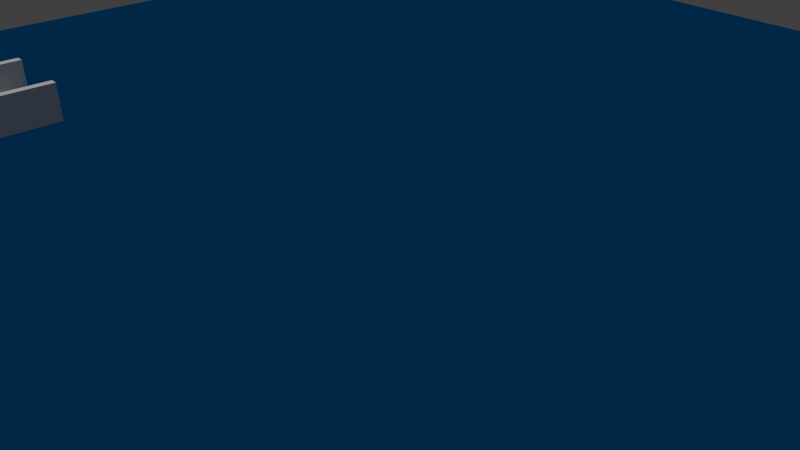 # Source: hole15.blend  (saved by Blender 2.79.0; exported with 4.5.12 LTS)
import bpy
from mathutils import Matrix  # noqa: F401  (used for matrix-valued properties, if any)

bpy.ops.wm.read_factory_settings(use_empty=True)
scene = bpy.context.scene
scene.name = 'Scene'

# ---- collections
col_collection_1 = bpy.data.collections.new('Collection 1'); scene.collection.children.link(col_collection_1)

# ---- materials (node trees are filled in below, after node groups)
mat_material_001 = bpy.data.materials.new('Material.001')
mat_material_001.alpha_threshold = 0.0
mat_material_001.use_transparent_shadow = False
mat_material_001.diffuse_color = (0.0, 0.05446, 0.1679, 1.0)
mat_material_001.roughness = 0.5

# ---- material node trees

# ---- world
world_world = bpy.data.worlds.new('World'); scene.world = world_world
world_world.color = (0.05088, 0.05088, 0.05088)
world_world.use_sun_shadow = False
world_world.sun_shadow_jitter_overblur = 0.0
world_world.cycles.sampling_method = 'NONE'
world_world.cycles.sample_map_resolution = 256

# ---- cameras
cam_camera = bpy.data.cameras.new('Camera')
cam_camera.clip_end = 100.0
cam_camera.lens = 35.0
cam_camera.sensor_width = 32.0
cam_camera.sensor_height = 18.0
cam_camera.display_size = 2.0
cam_camera.dof.focus_distance = 0.0
cam_camera.dof.aperture_fstop = 128.0
cam_camera.dof.aperture_blades = 6

# ---- lights
light_sun = bpy.data.lights.new('Sun', 'SUN')
light_sun.transmission_factor = 0.0
light_sun.angle = 0.1993
light_sun.energy = 1.0
light_sun.shadow_buffer_clip_start = 0.5
light_sun.shadow_soft_size = 0.1
light_sun.shadow_cascade_max_distance = 1000.0

# ---- meshes
me_cube = bpy.data.meshes.new('Cube')
me_cube.from_pydata([(-0.5, 0.55, -1.0), (-0.5, 0.55, 1.0), (-0.4902, 0.549, -1.0), (-0.4902, 0.549, 1.0), (-0.4809, 0.5462, -1.0), (-0.4809, 0.5462, 1.0), (-0.4722, 0.5416, -1.0), (-0.4722, 0.5416, 1.0), (-0.4646, 0.5354, -1.0), (-0.4646, 0.5354, 1.0), (-0.4584, 0.5278, -1.0), (-0.4584, 0.5278, 1.0), (-0.4538, 0.5191, -1.0), (-0.4538, 0.5191, 1.0), (-0.451, 0.5098, -1.0), (-0.451, 0.5098, 1.0), (-0.45, 0.5, -1.0), (-0.45, 0.5, 1.0), (-0.451, 0.4902, -1.0), (-0.451, 0.4902, 1.0), (-0.4538, 0.4809, -1.0), (-0.4538, 0.4809, 1.0), (-0.4584, 0.4722, -1.0), (-0.4584, 0.4722, 1.0), (-0.4646, 0.4646, -1.0), (-0.4646, 0.4646, 1.0), (-0.4722, 0.4584, -1.0), (-0.4722, 0.4584, 1.0), (-0.4809, 0.4538, -1.0), (-0.4809, 0.4538, 1.0), (-0.4902, 0.451, -1.0), (-0.4902, 0.451, 1.0), (-0.5, 0.45, -1.0), (-0.5, 0.45, 1.0), (-0.5098, 0.451, -1.0), (-0.5098, 0.451, 1.0), (-0.5191, 0.4538, -1.0), (-0.5191, 0.4538, 1.0), (-0.5278, 0.4584, -1.0), (-0.5278, 0.4584, 1.0), (-0.5354, 0.4646, -1.0), (-0.5354, 0.4646, 1.0), (-0.5416, 0.4722, -1.0), (-0.5416, 0.4722, 1.0), (-0.5462, 0.4809, -1.0), (-0.5462, 0.4809, 1.0), (-0.549, 0.4902, -1.0), (-0.549, 0.4902, 1.0), (-0.55, 0.5, -1.0), (-0.55, 0.5, 1.0), (-0.549, 0.5098, -1.0), (-0.549, 0.5098, 1.0), (-0.5462, 0.5191, -1.0), (-0.5462, 0.5191, 1.0), (-0.5416, 0.5278, -1.0), (-0.5416, 0.5278, 1.0), (-0.5354, 0.5354, -1.0), (-0.5354, 0.5354, 1.0), (-0.5278, 0.5416, -1.0), (-0.5278, 0.5416, 1.0), (-0.5191, 0.5462, -1.0), (-0.5191, 0.5462, 1.0), (-0.5098, 0.549, -1.0), (-0.5098, 0.549, 1.0), (-1.0, -1.0, -1.0), (-1.0, -1.0, 1.0), (-1.0, 1.0, -1.0), (-1.0, 1.0, 1.0), (1.0, -1.0, -1.0), (1.0, -1.0, 1.0), (1.0, 1.0, -1.0), (1.0, 1.0, 1.0)], [], [(0, 2, 3, 1), (2, 4, 5, 3), (4, 6, 7, 5), (6, 8, 9, 7), (8, 10, 11, 9), (10, 12, 13, 11), (12, 14, 15, 13), (14, 16, 17, 15), (16, 18, 19, 17), (18, 20, 21, 19), (20, 22, 23, 21), (22, 24, 25, 23), (24, 26, 27, 25), (26, 28, 29, 27), (28, 30, 31, 29), (30, 32, 33, 31), (32, 34, 35, 33), (34, 36, 37, 35), (36, 38, 39, 37), (38, 40, 41, 39), (40, 42, 43, 41), (42, 44, 45, 43), (44, 46, 47, 45), (46, 48, 49, 47), (48, 50, 51, 49), (50, 52, 53, 51), (52, 54, 55, 53), (54, 56, 57, 55), (56, 58, 59, 57), (58, 60, 61, 59), (3, 5, 61, 63, 1), (60, 62, 63, 61), (62, 0, 1, 63), (0, 62, 60, 58, 56, 54, 52, 50, 48, 46, 44, 42, 40, 38, 36, 34, 32, 30, 28, 26, 24, 22, 20, 18, 16, 14, 12, 10, 8, 6, 4, 2), (64, 65, 67, 66), (66, 67, 71, 70), (70, 71, 69, 68), (68, 69, 65, 64), (66, 70, 16, 14, 12, 10, 8, 6, 4, 2, 0, 62, 60, 58, 56, 54, 52, 50, 48), (71, 17, 19, 21, 23, 25, 27, 29, 31, 33, 35, 37, 39, 41, 43, 45, 47, 49, 67, 65, 69), (46, 44, 42, 40, 38, 36, 34, 32, 30, 28, 26, 24, 22, 20, 18, 16, 70, 68, 64, 66, 48), (67, 49, 51, 53, 55, 57, 59, 61, 63, 1, 3, 5, 7, 9, 11, 13, 15, 17, 71), (5, 53, 55, 57, 59, 61), (5, 7, 9, 11, 13, 15, 17, 19, 21, 29, 31, 33, 35, 37, 39, 41, 43, 45, 47, 49, 51, 53), (21, 23, 25, 27, 29)])
_ca = me_cube.color_attributes.new('Col', 'BYTE_COLOR', 'CORNER')
_ca.data.foreach_set('color', [0.0, 0.0, 0.0, 0.0, 0.0, 0.0, 0.0, 0.0, 0.0, 0.0, 0.0, 0.0, 0.0, 0.0, 0.0, 0.0, 0.0, 0.0, 0.0, 0.0, 0.0, 0.0, 0.0, 0.0, 0.0, 0.0, 0.0, 0.0, 0.0, 0.0, 0.0, 0.0, 0.0, 0.0, 0.0, 0.0, 0.0, 0.0, 0.0, 0.0, 0.0, 0.0, 0.0, 0.0, 0.0, 0.0, 0.0, 0.0, 0.0, 0.0, 0.0, 0.0, 0.0, 0.0, 0.0, 0.0, 0.0, 0.0, 0.0, 0.0, 0.0, 0.0, 0.0, 0.0, 0.0, 0.0, 0.0, 0.0, 0.0, 0.0, 0.0, 0.0, 0.0, 0.0, 0.0, 0.0, 0.0, 0.0, 0.0, 0.0, 0.0, 0.0, 0.0, 0.0, 0.0, 0.0, 0.0, 0.0, 0.0, 0.0, 0.0, 0.0, 0.0, 0.0, 0.0, 0.0, 0.0, 0.0, 0.0, 0.0, 0.0, 0.0, 0.0, 0.0, 0.0, 0.0, 0.0, 0.0, 0.0, 0.0, 0.0, 0.0, 0.0, 0.0, 0.0, 0.0, 0.0, 0.0, 0.0, 0.0, 0.0, 0.0, 0.0, 0.0, 0.0, 0.0, 0.0, 0.0, 0.0, 0.0, 0.0, 0.0, 0.0, 0.0, 0.0, 0.0, 0.0, 0.0, 0.0, 0.0, 0.0, 0.0, 0.0, 0.0, 0.0, 0.0, 0.0, 0.0, 0.0, 0.0, 0.0, 0.0, 0.0, 0.0, 0.0, 0.0, 0.0, 0.0, 0.0, 0.0, 0.0, 0.0, 0.0, 0.0, 0.0, 0.0, 0.0, 0.0, 0.0, 0.0, 0.0, 0.0, 0.0, 0.0, 0.0, 0.0, 0.0, 0.0, 0.0, 0.0, 0.0, 0.0, 0.0, 0.0, 0.0, 0.0, 0.0, 0.0, 0.0, 0.0, 0.0, 0.0, 0.0, 0.0, 0.0, 0.0, 0.0, 0.0, 0.0, 0.0, 0.0, 0.0, 0.0, 0.0, 0.0, 0.0, 0.0, 0.0, 0.0, 0.0, 0.0, 0.0, 0.0, 0.0, 0.0, 0.0, 0.0, 0.0, 0.0, 0.0, 0.0, 0.0, 0.0, 0.0, 0.0, 0.0, 0.0, 0.0, 0.0, 0.0, 0.0, 0.0, 0.0, 0.0, 0.0, 0.0, 0.0, 0.0, 0.0, 0.0, 0.0, 0.0, 0.0, 0.0, 0.0, 0.0, 0.0, 0.0, 0.0, 0.0, 0.0, 0.0, 0.0, 0.0, 0.0, 0.0, 0.0, 0.0, 0.0, 0.0, 0.0, 0.0, 0.0, 0.0, 0.0, 0.0, 0.0, 0.0, 0.0, 0.0, 0.0, 0.0, 0.0, 0.0, 0.0, 0.0, 0.0, 0.0, 0.0, 0.0, 0.0, 0.0, 0.0, 0.0, 0.0, 0.0, 0.0, 0.0, 0.0, 0.0, 0.0, 0.0, 0.0, 0.0, 0.0, 0.0, 0.0, 0.0, 0.0, 0.0, 0.0, 0.0, 0.0, 0.0, 0.0, 0.0, 0.0, 0.0, 0.0, 0.0, 0.0, 0.0, 0.0, 0.0, 0.0, 0.0, 0.0, 0.0, 0.0, 0.0, 0.0, 0.0, 0.0, 0.0, 0.0, 0.0, 0.0, 0.0, 0.0, 0.0, 0.0, 0.0, 0.0, 0.0, 0.0, 0.0, 0.0, 0.0, 0.0, 0.0, 0.0, 0.0, 0.0, 0.0, 0.0, 0.0, 0.0, 0.0, 0.0, 0.0, 0.0, 0.0, 0.0, 0.0, 0.0, 0.0, 0.0, 0.0, 0.0, 0.0, 0.0, 0.0, 0.0, 0.0, 0.0, 0.0, 0.0, 0.0, 0.0, 0.0, 0.0, 0.0, 0.0, 0.0, 0.0, 0.0, 0.0, 0.0, 0.0, 0.0, 0.0, 0.0, 0.0, 0.0, 0.0, 0.0, 0.0, 0.0, 0.0, 0.0, 0.0, 0.0, 0.0, 0.0, 0.0, 0.0, 0.0, 0.0, 0.0, 0.0, 0.0, 0.0, 0.0, 0.0, 0.0, 0.0, 0.0, 0.0, 0.0, 0.0, 0.0, 0.0, 0.0, 0.0, 0.0, 0.0, 0.0, 0.0, 0.0, 0.0, 0.0, 0.0, 0.0, 0.0, 0.0, 0.0, 0.0, 0.0, 0.0, 0.0, 0.0, 0.0, 0.0, 0.0, 0.0, 0.0, 0.0, 0.0, 0.0, 0.0, 0.0, 0.0, 0.0, 0.0, 0.0, 0.0, 0.0, 0.0, 0.0, 0.0, 0.0, 0.0, 0.0, 0.0, 0.0, 0.0, 0.0, 0.0, 0.0, 0.0, 0.0, 0.0, 0.0, 0.0, 0.0, 0.0, 0.0, 0.0, 0.0, 0.0, 0.0, 0.0, 0.0, 0.0, 0.0, 0.0, 0.0, 0.0, 0.0, 0.0, 0.0, 0.0, 0.0, 0.0, 0.0, 0.0, 0.0, 0.0, 0.0, 0.0, 0.0, 0.0, 0.0, 0.0, 0.0, 0.0, 0.0, 0.0, 0.0, 0.0, 0.0, 0.0, 0.0, 0.0, 0.0, 0.0, 0.0, 0.0, 0.0, 0.0, 0.0, 0.0, 0.0, 0.0, 0.0, 0.0, 0.0, 0.0, 0.0, 0.0, 0.0, 0.0, 0.0, 0.0, 0.0, 0.0, 0.0, 0.0, 0.0, 0.0, 0.0, 0.0, 0.0, 0.0, 0.0, 0.0, 0.0, 0.0, 0.0, 0.0, 0.0, 0.0, 0.0, 0.0, 0.0, 0.0, 0.0, 0.0, 0.0, 0.0, 0.0, 0.0, 0.0, 0.0, 0.0, 0.0, 0.0, 0.0, 0.0, 0.0, 0.0, 0.0, 0.0, 0.0, 0.0, 0.0, 0.0, 0.0, 0.0, 0.0, 0.0, 0.0, 0.0, 0.0, 0.0, 0.0, 0.0, 0.0, 0.0, 0.0, 0.0, 0.0, 0.0, 0.0, 0.0, 0.0, 0.0, 0.0, 0.0, 0.0, 0.0, 0.0, 0.0, 0.0, 0.0, 0.0, 0.0, 0.0, 0.0, 0.0, 0.0, 0.0, 0.0, 0.0, 0.0, 0.0, 0.0, 0.0, 0.0, 0.0, 0.0, 0.0, 0.0, 0.0, 0.0, 0.0, 0.0, 0.0, 0.0, 0.0, 0.0, 0.0, 0.0, 0.0, 0.0, 0.0, 0.0, 0.0, 0.0, 0.0, 0.0, 0.0, 0.0, 0.0, 0.0, 0.0, 0.0, 0.0, 0.0, 0.0, 0.0, 0.0, 0.0, 0.0, 0.0, 0.0, 0.0, 0.0, 0.0, 0.0, 0.0, 0.0, 0.0, 0.0, 0.0, 0.0, 0.0, 0.0, 0.0, 0.0, 1.0, 1.0, 1.0, 1.0, 1.0, 1.0, 1.0, 1.0, 1.0, 1.0, 1.0, 1.0, 1.0, 1.0, 1.0, 1.0, 1.0, 1.0, 1.0, 1.0, 1.0, 1.0, 1.0, 1.0, 1.0, 1.0, 1.0, 1.0, 1.0, 1.0, 1.0, 1.0, 1.0, 1.0, 1.0, 1.0, 1.0, 1.0, 1.0, 1.0, 1.0, 1.0, 1.0, 1.0, 1.0, 1.0, 1.0, 1.0, 1.0, 1.0, 1.0, 1.0, 1.0, 1.0, 1.0, 1.0, 1.0, 1.0, 1.0, 1.0, 1.0, 1.0, 1.0, 1.0, 1.0, 1.0, 1.0, 1.0, 1.0, 1.0, 1.0, 1.0, 1.0, 1.0, 1.0, 1.0, 1.0, 1.0, 1.0, 1.0, 1.0, 1.0, 1.0, 1.0, 1.0, 1.0, 1.0, 1.0, 1.0, 1.0, 1.0, 1.0, 1.0, 1.0, 1.0, 1.0, 1.0, 1.0, 1.0, 1.0, 1.0, 1.0, 1.0, 1.0, 1.0, 1.0, 1.0, 1.0, 1.0, 1.0, 1.0, 1.0, 1.0, 1.0, 1.0, 1.0, 1.0, 1.0, 1.0, 1.0, 1.0, 1.0, 1.0, 1.0, 1.0, 1.0, 1.0, 1.0, 1.0, 1.0, 1.0, 1.0, 1.0, 1.0, 1.0, 1.0, 1.0, 1.0, 1.0, 1.0, 1.0, 1.0, 1.0, 1.0, 1.0, 1.0, 1.0, 1.0, 1.0, 1.0, 1.0, 1.0, 1.0, 1.0, 1.0, 1.0, 1.0, 1.0, 1.0, 1.0, 1.0, 1.0, 1.0, 1.0, 1.0, 1.0, 1.0, 1.0, 1.0, 1.0, 1.0, 1.0, 1.0, 1.0, 1.0, 1.0, 1.0, 1.0, 1.0, 1.0, 1.0, 1.0, 1.0, 1.0, 1.0, 1.0, 1.0, 1.0, 1.0, 1.0, 1.0, 1.0, 1.0, 1.0, 1.0, 1.0, 1.0, 1.0, 1.0, 1.0, 1.0, 1.0, 1.0, 1.0, 1.0, 1.0, 1.0, 1.0, 1.0, 1.0, 1.0, 1.0, 1.0, 1.0, 1.0, 1.0, 1.0, 1.0, 1.0, 1.0, 1.0, 1.0, 1.0, 1.0, 1.0, 1.0, 1.0, 1.0, 1.0, 1.0, 1.0, 1.0, 1.0, 1.0, 1.0, 1.0, 1.0, 1.0, 1.0, 1.0, 1.0, 1.0, 1.0, 1.0, 1.0, 1.0, 1.0, 1.0, 1.0, 1.0, 1.0, 1.0, 1.0, 1.0, 1.0, 1.0, 1.0, 1.0, 1.0, 1.0, 1.0, 1.0, 1.0, 1.0, 1.0, 1.0, 1.0, 1.0, 1.0, 1.0, 1.0, 1.0, 1.0, 1.0, 1.0, 1.0, 1.0, 1.0, 1.0, 1.0, 1.0, 1.0, 1.0, 1.0, 1.0, 1.0, 1.0, 1.0, 1.0, 1.0, 1.0, 1.0, 1.0, 1.0, 1.0, 1.0, 1.0, 1.0, 1.0, 1.0, 1.0, 1.0, 1.0, 1.0, 1.0, 1.0, 1.0, 1.0, 1.0, 1.0, 1.0, 1.0, 1.0, 1.0, 1.0, 1.0, 1.0, 1.0, 1.0, 1.0, 1.0, 1.0, 1.0, 1.0, 1.0, 1.0, 1.0, 1.0, 1.0, 1.0, 1.0, 1.0, 1.0, 1.0, 1.0, 1.0, 1.0, 1.0, 1.0, 1.0, 1.0, 1.0, 1.0, 1.0, 1.0, 1.0, 1.0, 1.0, 1.0, 1.0, 1.0, 1.0, 1.0, 1.0, 1.0, 1.0, 1.0, 1.0, 1.0, 1.0, 1.0, 1.0, 1.0, 1.0, 1.0, 1.0, 1.0, 1.0, 1.0, 1.0, 1.0, 1.0, 1.0, 1.0, 1.0, 1.0, 1.0, 1.0, 1.0, 1.0, 1.0, 1.0, 1.0, 1.0, 0.0, 0.0, 0.0, 0.0, 0.0, 0.0, 0.0, 0.0, 0.0, 0.0, 0.0, 0.0, 0.0, 0.0, 0.0, 0.0, 0.0, 0.0, 0.0, 0.0, 0.0, 0.0, 0.0, 0.0, 0.0, 0.0, 0.0, 0.0, 0.0, 0.0, 0.0, 0.0, 0.0, 0.0, 0.0, 0.0, 0.0, 0.0, 0.0, 0.0, 0.0, 0.0, 0.0, 0.0, 0.0, 0.0, 0.0, 0.0, 0.0, 0.0, 0.0, 0.0, 0.0, 0.0, 0.0, 0.0, 0.0, 0.0, 0.0, 0.0, 0.0, 0.0, 0.0, 0.0, 0.0, 0.0, 0.0, 0.0, 0.0, 0.0, 0.0, 0.0, 0.0, 0.0, 0.0, 0.0, 0.0, 0.0, 0.0, 0.0, 0.0, 0.0, 0.0, 0.0, 0.0, 0.0, 0.0, 0.0, 0.0, 0.0, 0.0, 0.0, 0.0, 0.0, 0.0, 0.0, 0.0, 0.0, 0.0, 0.0, 0.0, 0.0, 0.0, 0.0, 0.0, 0.0, 0.0, 0.0, 0.0, 0.0, 0.0, 0.0, 0.0, 0.0, 0.0, 0.0, 0.0, 0.0, 0.0, 0.0, 0.0, 0.0, 0.0, 0.0, 0.0, 0.0, 0.0, 0.0, 0.0, 0.0, 0.0, 0.0])
me_cube.materials.append(mat_material_001)
me_cube.use_remesh_preserve_volume = False
me_cube.use_remesh_preserve_attributes = False
me_cube.use_mirror_vertex_groups = False
me_cube.update()
me_cylinder = bpy.data.meshes.new('Cylinder')
me_cylinder.from_pydata([(0.0, 1.0, 0.8), (0.1951, 0.9808, 0.8), (0.3827, 0.9239, 0.8), (0.5556, 0.8315, 0.8), (0.7071, 0.7071, 0.8), (0.8315, 0.5556, 0.8), (0.9239, 0.3827, 0.8), (0.9808, 0.1951, 0.8), (1.0, 7.55e-08, 0.8), (0.9808, -0.1951, 0.8), (0.9239, -0.3827, 0.806), (0.8315, -0.5556, 0.806), (0.7071, -0.7071, 0.806), (0.5556, -0.8315, 0.806), (0.3827, -0.9239, 0.806), (0.1951, -0.9808, 0.806), (-3.258e-07, -1.0, 0.806), (-0.1951, -0.9808, 0.806), (-0.3827, -0.9239, 0.7961), (-0.5556, -0.8315, 0.7961), (-0.7071, -0.7071, 0.7961), (-0.8315, -0.5556, 0.7961), (-0.9239, -0.3827, 0.7961), (-0.9808, -0.1951, 0.7961), (-1.0, 9.656e-07, 0.7961), (-0.9808, 0.1951, 0.7961), (-0.9239, 0.3827, 0.7961), (-0.8315, 0.5556, 0.7961), (-0.7071, 0.7071, 0.7961), (-0.5556, 0.8315, 0.7961), (-0.3827, 0.9239, 0.7961), (-0.1951, 0.9808, 0.8), (-5.175e-08, 1.436, 0.79), (0.2801, 1.408, 0.79), (0.5495, 1.327, 0.79), (0.7977, 1.194, 0.79), (1.015, 1.015, 0.79), (1.194, 0.7977, 0.79), (1.327, 0.5495, 0.7905), (1.408, 0.2801, 0.79), (1.436, -1.58e-08, 0.79), (1.408, -0.2801, 0.79), (1.327, -0.5495, 0.79), (1.194, -0.7977, 0.79), (1.015, -1.015, 0.79), (0.7977, -1.194, 0.79), (0.5495, -1.327, 0.79), (0.2801, -1.408, 0.79), (-5.196e-07, -1.436, 0.79), (-0.2801, -1.408, 0.79), (-0.5495, -1.327, 0.79), (-0.7977, -1.194, 0.79), (-1.015, -1.015, 0.79), (-1.194, -0.7977, 0.79), (-1.327, -0.5495, 0.79), (-1.408, -0.2801, 0.79), (-1.436, 1.262e-06, 0.79), (-1.408, 0.2801, 0.79), (-1.327, 0.5495, 0.79), (-1.194, 0.7977, 0.79), (-1.015, 1.015, 0.79), (-0.7977, 1.194, 0.79), (-0.5495, 1.327, 0.79), (-0.2801, 1.408, 0.79), (2.494e-09, 0.979, 0.8), (0.191, 0.9602, 0.8), (0.3746, 0.9045, 0.8), (0.5439, 0.814, 0.8), (0.6923, 0.6923, 0.8), (0.814, 0.5439, 0.8), (0.9045, 0.3746, 0.8), (0.9602, 0.191, 0.8), (0.979, 7.99e-08, 0.8), (0.9602, -0.191, 0.806), (0.9045, -0.3746, 0.806), (0.814, -0.5439, 0.806), (0.6923, -0.6923, 0.806), (0.5439, -0.814, 0.806), (0.3746, -0.9045, 0.806), (0.191, -0.9602, 0.806), (-3.165e-07, -0.979, 0.806), (-0.191, -0.9602, 0.806), (-0.3746, -0.9045, 0.7961), (-0.5439, -0.814, 0.7961), (-0.6923, -0.6923, 0.7961), (-0.814, -0.5439, 0.7961), (-0.9045, -0.3746, 0.7961), (-0.9602, -0.191, 0.7961), (-0.979, 9.513e-07, 0.7961), (-0.9602, 0.191, 0.7961), (-0.9045, 0.3746, 0.7961), (-0.814, 0.5439, 0.7961), (-0.6923, 0.6923, 0.7961), (-0.5439, 0.814, 0.7961), (-0.3746, 0.9045, 0.7961), (-0.191, 0.9602, 0.8), (2.661e-08, 0.6461, 0.6088), (0.1261, 0.6337, 0.6088), (0.2473, 0.5969, 0.6088), (0.359, 0.5372, 0.6088), (0.4569, 0.4569, 0.6088), (0.5372, 0.359, 0.6088), (0.5969, 0.2473, 0.6088), (0.6337, 0.1261, 0.6088), (0.6461, 1.583e-07, 0.6088), (0.6337, -0.1261, 0.6088), (0.5969, -0.2473, 0.6088), (0.5372, -0.359, 0.6088), (0.4569, -0.4569, 0.6088), (0.359, -0.5372, 0.6088), (0.2473, -0.5969, 0.6088), (0.1261, -0.6337, 0.6088), (-1.839e-07, -0.6461, 0.6088), (-0.1261, -0.6337, 0.6088), (-0.2473, -0.5969, 0.6088), (-0.359, -0.5372, 0.6088), (-0.4569, -0.4569, 0.6088), (-0.5372, -0.359, 0.6088), (-0.5969, -0.2473, 0.6088), (-0.6337, -0.1261, 0.6088), (-0.6461, 7.334e-07, 0.6088), (-0.6337, 0.1261, 0.6088), (-0.5969, 0.2473, 0.6088), (-0.5372, 0.359, 0.6088), (-0.4569, 0.4569, 0.6088), (-0.359, 0.5372, 0.6088), (-0.2473, 0.5969, 0.6088), (-0.1261, 0.6337, 0.6088), (3.053e-08, 0.612, -0.4698), (0.1194, 0.6003, -0.4698), (0.2342, 0.5654, -0.4698), (0.34, 0.5089, -0.4698), (0.4328, 0.4328, -0.4698), (0.5089, 0.34, -0.4698), (0.5654, 0.2342, -0.4698), (0.6003, 0.1194, -0.4698), (0.612, 1.666e-07, -0.4698), (0.6003, -0.1194, -0.4698), (0.5654, -0.2342, -0.4698), (0.5089, -0.34, -0.4698), (0.4328, -0.4328, -0.4698), (0.34, -0.5089, -0.4698), (0.2342, -0.5654, -0.4698), (0.1194, -0.6003, -0.4698), (-1.689e-07, -0.612, -0.4698), (-0.1194, -0.6003, -0.4698), (-0.2342, -0.5654, -0.4698), (-0.34, -0.5089, -0.4698), (-0.4328, -0.4328, -0.4698), (-0.5089, -0.34, -0.4698), (-0.5654, -0.2342, -0.4698), (-0.6003, -0.1194, -0.4698), (-0.612, 7.114e-07, -0.4698), (-0.6003, 0.1194, -0.4698), (-0.5654, 0.2342, -0.4698), (-0.5089, 0.34, -0.4698), (-0.4328, 0.4328, -0.4698), (-0.34, 0.5089, -0.4698), (-0.2342, 0.5654, -0.4698), (-0.1194, 0.6003, -0.4698)], [], [(24, 88, 89, 25), (25, 57, 56, 24), (12, 44, 43, 11), (26, 58, 57, 25), (13, 45, 44, 12), (27, 59, 58, 26), (14, 46, 45, 13), (1, 33, 32, 0), (28, 60, 59, 27), (15, 47, 46, 14), (2, 34, 33, 1), (29, 61, 60, 28), (16, 48, 47, 15), (3, 35, 34, 2), (30, 62, 61, 29), (17, 49, 48, 16), (4, 36, 35, 3), (31, 63, 62, 30), (18, 50, 49, 17), (5, 37, 36, 4), (0, 32, 63, 31), (19, 51, 50, 18), (6, 38, 37, 5), (20, 52, 51, 19), (7, 39, 38, 6), (21, 53, 52, 20), (8, 40, 39, 7), (22, 54, 53, 21), (9, 41, 40, 8), (23, 55, 54, 22), (10, 42, 41, 9), (24, 56, 55, 23), (11, 43, 42, 10), (72, 104, 105, 73), (11, 75, 76, 12), (25, 89, 90, 26), (12, 76, 77, 13), (26, 90, 91, 27), (13, 77, 78, 14), (0, 64, 65, 1), (27, 91, 92, 28), (14, 78, 79, 15), (1, 65, 66, 2), (28, 92, 93, 29), (15, 79, 80, 16), (2, 66, 67, 3), (29, 93, 94, 30), (16, 80, 81, 17), (3, 67, 68, 4), (30, 94, 95, 31), (17, 81, 82, 18), (4, 68, 69, 5), (31, 95, 64, 0), (18, 82, 83, 19), (5, 69, 70, 6), (19, 83, 84, 20), (6, 70, 71, 7), (20, 84, 85, 21), (7, 71, 72, 8), (21, 85, 86, 22), (8, 72, 73, 9), (22, 86, 87, 23), (9, 73, 74, 10), (23, 87, 88, 24), (10, 74, 75, 11), (107, 106, 138, 139), (86, 118, 119, 87), (73, 105, 106, 74), (87, 119, 120, 88), (74, 106, 107, 75), (88, 120, 121, 89), (75, 107, 108, 76), (89, 121, 122, 90), (76, 108, 109, 77), (90, 122, 123, 91), (77, 109, 110, 78), (64, 96, 97, 65), (91, 123, 124, 92), (78, 110, 111, 79), (65, 97, 98, 66), (92, 124, 125, 93), (79, 111, 112, 80), (66, 98, 99, 67), (93, 125, 126, 94), (80, 112, 113, 81), (67, 99, 100, 68), (94, 126, 127, 95), (81, 113, 114, 82), (68, 100, 101, 69), (95, 127, 96, 64), (82, 114, 115, 83), (69, 101, 102, 70), (83, 115, 116, 84), (70, 102, 103, 71), (84, 116, 117, 85), (71, 103, 104, 72), (85, 117, 118, 86), (129, 128, 159, 158, 157, 156, 155, 154, 153, 152, 151, 150, 149, 148, 147, 146, 145, 144, 143, 142, 141, 140, 139, 138, 137, 136, 135, 134, 133, 132, 131, 130), (121, 120, 152, 153), (108, 107, 139, 140), (122, 121, 153, 154), (109, 108, 140, 141), (123, 122, 154, 155), (110, 109, 141, 142), (97, 96, 128, 129), (124, 123, 155, 156), (111, 110, 142, 143), (98, 97, 129, 130), (125, 124, 156, 157), (112, 111, 143, 144), (99, 98, 130, 131), (126, 125, 157, 158), (113, 112, 144, 145), (100, 99, 131, 132), (127, 126, 158, 159), (114, 113, 145, 146), (101, 100, 132, 133), (96, 127, 159, 128), (115, 114, 146, 147), (102, 101, 133, 134), (116, 115, 147, 148), (103, 102, 134, 135), (117, 116, 148, 149), (104, 103, 135, 136), (118, 117, 149, 150), (105, 104, 136, 137), (119, 118, 150, 151), (106, 105, 137, 138), (120, 119, 151, 152)])
me_cylinder.polygons.foreach_set('use_smooth', [True] * 129)
_uv = me_cylinder.uv_layers.new(name='UVMap')
_uv.uv.foreach_set('vector', [0.1224, 0.4218, 0.1276, 0.4203, 0.1466, 0.4638, 0.1418, 0.4662, 0.1418, 0.4662, 0.04217, 0.5166, 0.01424, 0.4528, 0.1224, 0.4218, 0.4927, 0.1342, 0.546, 0.0399, 0.6067, 0.07826, 0.535, 0.1609, 0.1701, 0.5062, 0.08271, 0.574, 0.04217, 0.5166, 0.1418, 0.4662, 0.4458, 0.1158, 0.4786, 0.01347, 0.546, 0.0399, 0.4927, 0.1342, 0.206, 0.5402, 0.1343, 0.6229, 0.08271, 0.574, 0.1701, 0.5062, 0.3959, 0.1064, 0.407, 0.0, 0.4786, 0.01347, 0.4458, 0.1158, 0.4927, 0.5669, 0.546, 0.6612, 0.4786, 0.6877, 0.4458, 0.5853, 0.2483, 0.5669, 0.195, 0.6612, 0.1343, 0.6229, 0.206, 0.5402, 0.3451, 0.1064, 0.334, 5.849e-08, 0.407, 0.0, 0.3959, 0.1064, 0.535, 0.5402, 0.6067, 0.6229, 0.546, 0.6612, 0.4927, 0.5669, 0.2952, 0.5853, 0.2624, 0.6877, 0.195, 0.6612, 0.2483, 0.5669, 0.2952, 0.1158, 0.2624, 0.01347, 0.334, 5.849e-08, 0.3451, 0.1064, 0.5709, 0.5062, 0.6583, 0.574, 0.6067, 0.6229, 0.535, 0.5402, 0.3451, 0.5947, 0.334, 0.7011, 0.2624, 0.6877, 0.2952, 0.5853, 0.2483, 0.1342, 0.195, 0.0399, 0.2624, 0.01347, 0.2952, 0.1158, 0.5992, 0.4662, 0.6988, 0.5166, 0.6583, 0.574, 0.5709, 0.5062, 0.3959, 0.5947, 0.407, 0.7011, 0.334, 0.7011, 0.3451, 0.5947, 0.206, 0.1609, 0.1343, 0.07826, 0.195, 0.0399, 0.2483, 0.1342, 0.6186, 0.4218, 0.7268, 0.4528, 0.6988, 0.5166, 0.5992, 0.4662, 0.4458, 0.5853, 0.4786, 0.6877, 0.407, 0.7011, 0.3959, 0.5947, 0.1701, 0.1949, 0.08271, 0.1271, 0.1343, 0.07826, 0.206, 0.1609, 0.6285, 0.3746, 0.741, 0.3851, 0.7268, 0.4528, 0.6186, 0.4218, 0.1418, 0.2349, 0.04217, 0.1845, 0.08271, 0.1271, 0.1701, 0.1949, 0.6285, 0.3265, 0.741, 0.316, 0.741, 0.3851, 0.6285, 0.3746, 0.1224, 0.2794, 0.01424, 0.2483, 0.04217, 0.1845, 0.1418, 0.2349, 0.6186, 0.2794, 0.7268, 0.2483, 0.741, 0.316, 0.6285, 0.3265, 0.1125, 0.3265, 0.0, 0.316, 0.01424, 0.2483, 0.1224, 0.2794, 0.5992, 0.2349, 0.6988, 0.1845, 0.7268, 0.2483, 0.6186, 0.2794, 0.1125, 0.3746, 9.273e-08, 0.3851, 0.0, 0.316, 0.1125, 0.3265, 0.5709, 0.1949, 0.6583, 0.1271, 0.6988, 0.1845, 0.5992, 0.2349, 0.1224, 0.4218, 0.01424, 0.4528, 9.273e-08, 0.3851, 0.1125, 0.3746, 0.535, 0.1609, 0.6067, 0.07826, 0.6583, 0.1271, 0.5709, 0.1949, 0.6134, 0.2808, 0.5308, 0.3046, 0.5182, 0.2758, 0.5944, 0.2373, 0.535, 0.1609, 0.5315, 0.1649, 0.4902, 0.1387, 0.4927, 0.1342, 0.1418, 0.4662, 0.1466, 0.4638, 0.1743, 0.5029, 0.1701, 0.5062, 0.4927, 0.1342, 0.4902, 0.1387, 0.4442, 0.1207, 0.4458, 0.1158, 0.1701, 0.5062, 0.1743, 0.5029, 0.2095, 0.5362, 0.206, 0.5402, 0.4458, 0.1158, 0.4442, 0.1207, 0.3954, 0.1115, 0.3959, 0.1064, 0.4458, 0.5853, 0.4442, 0.5804, 0.4902, 0.5624, 0.4927, 0.5669, 0.206, 0.5402, 0.2095, 0.5362, 0.2508, 0.5624, 0.2483, 0.5669, 0.3959, 0.1064, 0.3954, 0.1115, 0.3456, 0.1115, 0.3451, 0.1064, 0.4927, 0.5669, 0.4902, 0.5624, 0.5315, 0.5362, 0.535, 0.5402, 0.2483, 0.5669, 0.2508, 0.5624, 0.2968, 0.5804, 0.2952, 0.5853, 0.3451, 0.1064, 0.3456, 0.1115, 0.2968, 0.1207, 0.2952, 0.1158, 0.535, 0.5402, 0.5315, 0.5362, 0.5667, 0.5029, 0.5709, 0.5062, 0.2952, 0.5853, 0.2968, 0.5804, 0.3456, 0.5896, 0.3451, 0.5947, 0.2952, 0.1158, 0.2968, 0.1207, 0.2508, 0.1387, 0.2483, 0.1342, 0.5709, 0.5062, 0.5667, 0.5029, 0.5944, 0.4638, 0.5992, 0.4662, 0.3451, 0.5947, 0.3456, 0.5896, 0.3954, 0.5896, 0.3959, 0.5947, 0.2483, 0.1342, 0.2508, 0.1387, 0.2095, 0.1649, 0.206, 0.1609, 0.5992, 0.4662, 0.5944, 0.4638, 0.6134, 0.4203, 0.6186, 0.4218, 0.3959, 0.5947, 0.3954, 0.5896, 0.4442, 0.5804, 0.4458, 0.5853, 0.206, 0.1609, 0.2095, 0.1649, 0.1743, 0.1982, 0.1701, 0.1949, 0.6186, 0.4218, 0.6134, 0.4203, 0.6231, 0.3741, 0.6285, 0.3746, 0.1701, 0.1949, 0.1743, 0.1982, 0.1466, 0.2373, 0.1418, 0.2349, 0.6285, 0.3746, 0.6231, 0.3741, 0.6231, 0.327, 0.6285, 0.3265, 0.1418, 0.2349, 0.1466, 0.2373, 0.1276, 0.2808, 0.1224, 0.2794, 0.6285, 0.3265, 0.6231, 0.327, 0.6134, 0.2808, 0.6186, 0.2794, 0.1224, 0.2794, 0.1276, 0.2808, 0.1179, 0.327, 0.1125, 0.3265, 0.6186, 0.2794, 0.6134, 0.2808, 0.5944, 0.2373, 0.5992, 0.2349, 0.1125, 0.3265, 0.1179, 0.327, 0.1179, 0.3741, 0.1125, 0.3746, 0.5992, 0.2349, 0.5944, 0.2373, 0.5667, 0.1982, 0.5709, 0.1949, 0.1125, 0.3746, 0.1179, 0.3741, 0.1276, 0.4203, 0.1224, 0.4218, 0.5709, 0.1949, 0.5667, 0.1982, 0.5315, 0.1649, 0.535, 0.1609, 0.8219, 0.0001981, 0.8541, 0.0, 0.8549, 0.2647, 0.8244, 0.2649, 0.1179, 0.327, 0.2038, 0.335, 0.2038, 0.3661, 0.1179, 0.3741, 0.5944, 0.2373, 0.5182, 0.2758, 0.5, 0.25, 0.5667, 0.1982, 0.1179, 0.3741, 0.2038, 0.3661, 0.2102, 0.3966, 0.1276, 0.4203, 0.5667, 0.1982, 0.5, 0.25, 0.4768, 0.228, 0.5315, 0.1649, 0.1276, 0.4203, 0.2102, 0.3966, 0.2228, 0.4253, 0.1466, 0.4638, 0.5315, 0.1649, 0.4768, 0.228, 0.4495, 0.2108, 0.4902, 0.1387, 0.1466, 0.4638, 0.2228, 0.4253, 0.241, 0.4511, 0.1743, 0.5029, 0.4902, 0.1387, 0.4495, 0.2108, 0.4191, 0.1989, 0.4442, 0.1207, 0.1743, 0.5029, 0.241, 0.4511, 0.2642, 0.4731, 0.2095, 0.5362, 0.4442, 0.1207, 0.4191, 0.1989, 0.3869, 0.1928, 0.3954, 0.1115, 0.4442, 0.5804, 0.4191, 0.5023, 0.4495, 0.4904, 0.4902, 0.5624, 0.2095, 0.5362, 0.2642, 0.4731, 0.2915, 0.4904, 0.2508, 0.5624, 0.3954, 0.1115, 0.3869, 0.1928, 0.3541, 0.1928, 0.3456, 0.1115, 0.4902, 0.5624, 0.4495, 0.4904, 0.4768, 0.4731, 0.5315, 0.5362, 0.2508, 0.5624, 0.2915, 0.4904, 0.3219, 0.5023, 0.2968, 0.5804, 0.3456, 0.1115, 0.3541, 0.1928, 0.3219, 0.1989, 0.2968, 0.1207, 0.5315, 0.5362, 0.4768, 0.4731, 0.5, 0.4511, 0.5667, 0.5029, 0.2968, 0.5804, 0.3219, 0.5023, 0.3541, 0.5083, 0.3456, 0.5896, 0.2968, 0.1207, 0.3219, 0.1989, 0.2915, 0.2108, 0.2508, 0.1387, 0.5667, 0.5029, 0.5, 0.4511, 0.5182, 0.4253, 0.5944, 0.4638, 0.3456, 0.5896, 0.3541, 0.5083, 0.3869, 0.5083, 0.3954, 0.5896, 0.2508, 0.1387, 0.2915, 0.2108, 0.2642, 0.228, 0.2095, 0.1649, 0.5944, 0.4638, 0.5182, 0.4253, 0.5308, 0.3966, 0.6134, 0.4203, 0.3954, 0.5896, 0.3869, 0.5083, 0.4191, 0.5023, 0.4442, 0.5804, 0.2095, 0.1649, 0.2642, 0.228, 0.241, 0.25, 0.1743, 0.1982, 0.6134, 0.4203, 0.5308, 0.3966, 0.5372, 0.3661, 0.6231, 0.3741, 0.1743, 0.1982, 0.241, 0.25, 0.2227, 0.2758, 0.1466, 0.2373, 0.6231, 0.3741, 0.5372, 0.3661, 0.5372, 0.335, 0.6231, 0.327, 0.1466, 0.2373, 0.2227, 0.2758, 0.2102, 0.3046, 0.1276, 0.2808, 0.6231, 0.327, 0.5372, 0.335, 0.5308, 0.3046, 0.6134, 0.2808, 0.1276, 0.2808, 0.2102, 0.3046, 0.2038, 0.335, 0.1179, 0.327, 3.091e-08, 0.8653, 0.0, 0.8359, 0.006069, 0.807, 0.01797, 0.7798, 0.03526, 0.7553, 0.05725, 0.7345, 0.08312, 0.7181, 0.1119, 0.7069, 0.1424, 0.7011, 0.1735, 0.7011, 0.204, 0.7069, 0.2327, 0.7181, 0.2586, 0.7345, 0.2806, 0.7553, 0.2979, 0.7798, 0.3098, 0.807, 0.3159, 0.8358, 0.3159, 0.8653, 0.3098, 0.8942, 0.2979, 0.9214, 0.2806, 0.9458, 0.2586, 0.9666, 0.2327, 0.983, 0.204, 0.9943, 0.1735, 1.0, 0.1424, 1.0, 0.1119, 0.9943, 0.08312, 0.983, 0.05725, 0.9666, 0.03526, 0.9458, 0.01797, 0.9214, 0.006069, 0.8942, 0.4057, 0.967, 0.3735, 0.9668, 0.3761, 0.702, 0.4066, 0.7022, 0.7915, 0.0005868, 0.8219, 0.0001981, 0.8244, 0.2649, 0.7957, 0.2653, 0.4386, 0.967, 0.4057, 0.967, 0.4066, 0.7022, 0.4377, 0.7022, 0.7642, 0.001151, 0.7915, 0.0005868, 0.7957, 0.2653, 0.7698, 0.2658, 0.4708, 0.9668, 0.4386, 0.967, 0.4377, 0.7022, 0.4682, 0.702, 0.741, 0.001869, 0.7642, 0.001151, 0.7698, 0.2658, 0.7478, 0.2665, 0.8637, 0.5327, 0.8959, 0.5328, 0.8942, 0.7975, 0.8637, 0.7974, 0.5011, 0.9664, 0.4708, 0.9668, 0.4682, 0.702, 0.4969, 0.7017, 0.9495, 0.2674, 0.9768, 0.268, 0.9703, 0.5327, 0.9444, 0.5321, 0.8309, 0.5328, 0.8637, 0.5327, 0.8637, 0.7974, 0.8326, 0.7975, 0.5284, 0.9658, 0.5011, 0.9664, 0.4969, 0.7017, 0.5228, 0.7011, 0.9191, 0.2669, 0.9495, 0.2674, 0.9444, 0.5321, 0.9157, 0.5316, 0.7986, 0.5331, 0.8309, 0.5328, 0.8326, 0.7975, 0.8021, 0.7978, 0.9536, 0.5336, 0.9768, 0.5342, 0.9708, 0.7989, 0.9488, 0.7983, 0.8869, 0.2666, 0.9191, 0.2669, 0.9157, 0.5316, 0.8852, 0.5314, 0.7683, 0.5336, 0.7986, 0.5331, 0.8021, 0.7978, 0.7734, 0.7983, 0.9262, 0.5331, 0.9536, 0.5336, 0.9488, 0.7983, 0.923, 0.7978, 0.8541, 0.2665, 0.8869, 0.2666, 0.8852, 0.5314, 0.854, 0.5313, 0.741, 0.5342, 0.7683, 0.5336, 0.7734, 0.7983, 0.7475, 0.7989, 0.8959, 0.5328, 0.9262, 0.5331, 0.923, 0.7978, 0.8942, 0.7975, 0.8219, 0.2666, 0.8541, 0.2665, 0.854, 0.5313, 0.8235, 0.5314, 0.9768, 0.001151, 1.0, 0.001869, 0.9932, 0.2665, 0.9712, 0.2658, 0.7915, 0.2669, 0.8219, 0.2666, 0.8235, 0.5314, 0.7948, 0.5316, 0.9495, 0.0005868, 0.9768, 0.001151, 0.9712, 0.2658, 0.9453, 0.2653, 0.7642, 0.2674, 0.7915, 0.2669, 0.7948, 0.5316, 0.7689, 0.5321, 0.9191, 0.0001981, 0.9495, 0.0005868, 0.9453, 0.2653, 0.9166, 0.2649, 0.741, 0.268, 0.7642, 0.2674, 0.7689, 0.5321, 0.7469, 0.5327, 0.8869, 1.462e-08, 0.9191, 0.0001981, 0.9166, 0.2649, 0.8861, 0.2647, 0.3432, 0.9664, 0.3159, 0.9658, 0.3215, 0.7011, 0.3473, 0.7017, 0.8541, 0.0, 0.8869, 1.462e-08, 0.8861, 0.2647, 0.8549, 0.2647, 0.3735, 0.9668, 0.3432, 0.9664, 0.3473, 0.7017, 0.3761, 0.702])
me_cylinder.use_remesh_preserve_volume = False
me_cylinder.use_remesh_preserve_attributes = False
me_cylinder.use_mirror_vertex_groups = False
me_cylinder.update()
me_cube_002 = bpy.data.meshes.new('Cube.002')
me_cube_002.from_pydata([(-1.0, -1.0, -1.0), (-1.0, -1.0, 1.0), (-1.0, 1.0, -1.0), (-1.0, 1.0, 1.0), (1.0, -1.0, -1.0), (1.0, -1.0, 1.0), (1.0, 1.0, -1.0), (1.0, 1.0, 1.0), (-21.0, 1.1, -1.0), (-21.0, 1.1, 1.0), (1.0, 1.1, -1.0), (1.0, 1.1, 1.0), (-21.0, 0.9, -1.0), (-21.0, 0.9, 1.0), (1.0, 0.9, -1.0), (1.0, 0.9, 1.0), (-21.0, -1.0, -1.0), (-21.0, -1.0, 1.0), (-21.0, 1.0, -1.0), (-21.0, 1.0, 1.0), (-19.0, -1.0, -1.0), (-19.0, -1.0, 1.0), (-19.0, 1.0, -1.0), (-19.0, 1.0, 1.0)], [], [(0, 1, 3, 2), (2, 3, 7, 6), (6, 7, 5, 4), (4, 5, 1, 0), (2, 6, 4, 0), (7, 3, 1, 5), (8, 9, 11, 10), (10, 11, 15, 14), (14, 15, 13, 12), (12, 13, 9, 8), (10, 14, 12, 8), (15, 11, 9, 13), (16, 17, 19, 18), (18, 19, 23, 22), (22, 23, 21, 20), (20, 21, 17, 16), (18, 22, 20, 16), (23, 19, 17, 21)])
me_cube_002.use_remesh_preserve_volume = False
me_cube_002.use_remesh_preserve_attributes = False
me_cube_002.use_mirror_vertex_groups = False
me_cube_002.update()

# ---- objects
ob_camera = bpy.data.objects.new('Camera', cam_camera)
ob_sun = bpy.data.objects.new('Sun', light_sun)
ob_cube = bpy.data.objects.new('Cube', me_cube)
ob_kickouthole = bpy.data.objects.new('KickOutHole', me_cylinder)
ob_cube_002 = bpy.data.objects.new('Cube.002', me_cube_002)

# ---- transforms, parenting, visibility, modifiers, constraints
ob_camera.location = (-18.14, -20.05, 11.9)
ob_camera.rotation_euler = (1.047, 0.0, -0.7209)
ob_camera.lineart.crease_threshold = 0.0
ob_sun.location = (-4.537, -6.146, 8.788)
ob_sun.lineart.crease_threshold = 0.0
ob_cube.location = (0.0, 0.0, -1.0)
ob_cube.scale = (20.0, 20.0, 1.0)
ob_cube.color = (0.0, 0.01444, 0.05127, 1.0)
ob_cube.lineart.crease_threshold = 0.0
ob_kickouthole.location = (-10.0, 10.0, -0.7865)
ob_kickouthole.scale = (0.9, 0.9, 1.0)
ob_kickouthole.lineart.crease_threshold = 0.0
_m = ob_kickouthole.modifiers.new('EdgeSplit', 'EDGE_SPLIT')
_m.split_angle = 0.3142
ob_cube_002.location = (-10.0, 11.5, 0.7)
ob_cube_002.rotation_euler = (0.0, 0.0, 1.571)
ob_cube_002.scale = (0.15, 1.5, 0.7)
ob_cube_002.lineart.crease_threshold = 0.0

# ---- collection membership
col_collection_1.objects.link(ob_camera)
col_collection_1.objects.link(ob_sun)
col_collection_1.objects.link(ob_cube)
col_collection_1.objects.link(ob_kickouthole)
col_collection_1.objects.link(ob_cube_002)

# ---- scene / render settings (as saved in the file)
scene.camera = ob_camera
scene.frame_start = 1; scene.frame_end = 250; scene.frame_set(4)
scene.render.engine = 'BLENDER_EEVEE_NEXT'
scene.render.resolution_percentage = 50
scene.render.dither_intensity = 0.0
scene.cycles.use_denoising = False
scene.cycles.samples = 10
scene.cycles.sampling_pattern = 'TABULATED_SOBOL'
scene.cycles.light_sampling_threshold = 0.0
scene.cycles.use_adaptive_sampling = False
scene.cycles.use_light_tree = False
scene.cycles.blur_glossy = 0.0
scene.cycles.pixel_filter_type = 'GAUSSIAN'
scene.cycles.sample_clamp_indirect = 0.0
scene.view_settings.view_transform = 'Standard'
bpy.context.view_layer.update()
